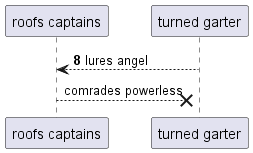

The diagram above was rendered by PlantUML. Its source (embedded in the PNG):
@startuml
participant "roofs captains" as 0
participant "turned garter" as 1
autonumber 8 4
1 --> 0: lures angel
autonumber stop
0 -->x 1: comrades powerless
@enduml